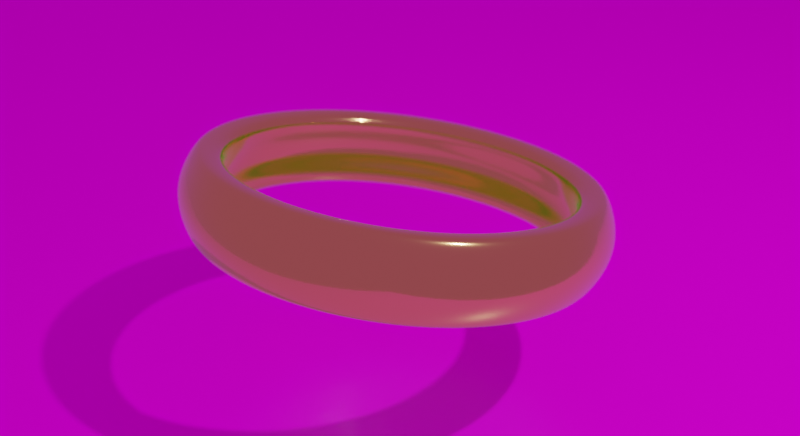 # Source: ring.blend  (saved by Blender 3.2.14; exported with 4.5.12 LTS)
import bpy
from mathutils import Matrix  # noqa: F401  (used for matrix-valued properties, if any)

bpy.ops.wm.read_factory_settings(use_empty=True)
scene = bpy.context.scene
scene.name = 'Scene'

# ---- collections
col_collection = bpy.data.collections.new('Collection'); scene.collection.children.link(col_collection)

# ---- images (referenced by path relative to the original .blend; pixels are not part of the script)
import os
ASSET_DIR = os.environ.get("B2B_ASSET_DIR", "")  # directory of the original .blend (textures are referenced by path, not embedded)
HERE = os.path.dirname(os.path.abspath(__file__))  # packed textures are extracted next to this script under _unpacked/

def load_image(name, relpath, width, height, colorspace="sRGB"):
    """Load a texture the original file referenced (path relative to the .blend, or extracted next to this script)."""
    p = next((c for c in (os.path.join(HERE, relpath), os.path.join(ASSET_DIR, relpath)) if relpath and os.path.exists(c)), "")
    if p:
        img = bpy.data.images.load(p, check_existing=True)
        img.name = name
    else:  # same state as the original file: an image datablock whose file is absent (Cycles renders it pink)
        img = bpy.data.images.new(name, width, height)
        img.source = "FILE"
        img.filepath = "//" + (relpath or name)
    img.colorspace_settings.name = colorspace
    return img
img_drawing_png = load_image('drawing.png', 'drawing.png', 1024, 1024, 'Non-Color')
img_ground037_2k_displacement_jpg = load_image('Ground037_2K_Displacement.jpg', 'Ground037_2K_Displacement.jpg', 1024, 1024, 'Non-Color')
img_ground037_2k_color_jpg_001 = load_image('Ground037_2K_Color.jpg.001', 'Ground037_2K_Color.jpg', 1024, 1024, 'sRGB')
img_ground037_2k_roughness_jpg = load_image('Ground037_2K_Roughness.jpg', 'Ground037_2K_Roughness.jpg', 1024, 1024, 'Non-Color')
img_brown_photostudio_01_4k_hdr = load_image('brown_photostudio_01_4k.hdr', 'brown_photostudio_01_4k.hdr', 1024, 1024, 'Linear Rec.709')

# ---- materials (node trees are filled in below, after node groups)
mat_ring = bpy.data.materials.new('Ring')
mat_material = bpy.data.materials.new('Material')

# ---- material node trees
mat_ring.use_nodes = True; mat_ring.node_tree.nodes.clear()
_N = mat_ring.node_tree.nodes; _L = mat_ring.node_tree.links
n0 = _N.new('ShaderNodeMapping'); n0.name = 'Mapping.001'; n0.location = (-717, 303)
n0.width = 240
n1 = _N.new('ShaderNodeTexCoord'); n1.name = 'Texture Coordinate.001'; n1.location = (-917, 286)
n2 = _N.new('ShaderNodeTexImage'); n2.name = 'Image Texture.001'; n2.location = (-417, 274)
n2.image = img_drawing_png
n3 = _N.new('ShaderNodeBump'); n3.name = 'Bump'; n3.location = (44, -77)
n3.invert = True
n3.inputs[2].default_value = 1.0
n4 = _N.new('ShaderNodeBsdfPrincipled'); n4.name = 'Principled BSDF'; n4.location = (693, 325)
n4.distribution = 'GGX'
n4.subsurface_method = 'RANDOM_WALK_SKIN'
n4.inputs[0].default_value = (0.6445, 0.3549, 0.1408, 1.0)
n4.inputs[1].default_value = 1.0
n4.inputs[2].default_value = 0.118
n4.inputs[3].default_value = 1.45
n4.inputs[27].default_value = (0.4407, 0.4036, 0.05346, 1.0)
n5 = _N.new('ShaderNodeValToRGB'); n5.name = 'ColorRamp'; n5.location = (18, 186)
while len(n5.color_ramp.elements) > 1: n5.color_ramp.elements.remove(n5.color_ramp.elements[-1])
n5.color_ramp.elements[0].position = 0.0; n5.color_ramp.elements[0].color = (0.6445, 0.159, 0.02416, 1.0)
_e = n5.color_ramp.elements.new(1.0); _e.color = (1.0, 1.0, 1.0, 1.0)
n6 = _N.new('ShaderNodeOutputMaterial'); n6.name = 'Material Output'; n6.location = (1411, 394)
n7 = _N.new('ShaderNodeEmission'); n7.name = 'Emission'; n7.location = (924, 561)
n7.inputs[0].default_value = (0.03062, 1.0, 0.04756, 1.0)
n7.inputs[1].default_value = 19.5
n8 = _N.new('ShaderNodeMath'); n8.name = 'Math'; n8.location = (436, 363)
n8.operation = 'MULTIPLY'
n9 = _N.new('ShaderNodeMixShader'); n9.name = 'Mix Shader'; n9.location = (1148, 468)
n10 = _N.new('ShaderNodeInvert'); n10.name = 'Invert'; n10.location = (221, 314)
n11 = _N.new('ShaderNodeValue'); n11.name = 'Value'; n11.location = (-511, -101)
n11.outputs[0].default_value = 0.003688
_L.new(n0.outputs[0], n2.inputs[0])
_L.new(n1.outputs[2], n0.inputs[0])
_L.new(n2.outputs[0], n5.inputs[0])
_L.new(n2.outputs[0], n3.inputs[3])
_L.new(n3.outputs[0], n4.inputs[5])
_L.new(n9.outputs[0], n6.inputs[0])
_L.new(n4.outputs[0], n9.inputs[1])
_L.new(n8.outputs[0], n9.inputs[0])
_L.new(n10.outputs[0], n8.inputs[0])
_L.new(n2.outputs[0], n10.inputs[1])
_L.new(n7.outputs[0], n9.inputs[2])
_L.new(n11.outputs[0], n3.inputs[1])
_L.new(n11.outputs[0], n8.inputs[1])
n6.is_active_output = True
mat_material.use_nodes = True; mat_material.node_tree.nodes.clear()
_N = mat_material.node_tree.nodes; _L = mat_material.node_tree.links
n0 = _N.new('NodeFrame'); n0.name = 'Frame'; n0.location = (-1188, 509)
n0.label = 'Mapping'
n0.width = 400
n1 = _N.new('NodeFrame'); n1.name = 'Frame.001'; n1.location = (-546, 709)
n1.label = 'Textures'
n1.width = 358
n2 = _N.new('ShaderNodeOutputMaterial'); n2.name = 'Material Output'; n2.location = (382, 479)
n3 = _N.new('ShaderNodeTexImage'); n3.name = 'Image Texture'; n3.location = (88, -590)
n3.label = 'Displacement'
n3.image = img_ground037_2k_displacement_jpg
n4 = _N.new('ShaderNodeDisplacement'); n4.name = 'Displacement'; n4.location = (192, -221)
n4.inputs[2].default_value = 1.0
n5 = _N.new('ShaderNodeTexImage'); n5.name = 'Image Texture.001'; n5.location = (88, -30)
n5.label = 'Base Color'
n5.image = img_ground037_2k_color_jpg_001
n6 = _N.new('ShaderNodeTexImage'); n6.name = 'Image Texture.002'; n6.location = (88, -310)
n6.label = 'Roughness'
n6.image = img_ground037_2k_roughness_jpg
n7 = _N.new('ShaderNodeMapping'); n7.name = 'Mapping'; n7.location = (230, -30)
n7.inputs[3].default_value = (0.5, 0.5, 0.5)
n8 = _N.new('NodeReroute'); n8.name = 'Reroute'; n8.location = (38, -530)
n8.width = 16
n8.socket_idname = 'NodeSocketVector'
n9 = _N.new('ShaderNodeTexCoord'); n9.name = 'Texture Coordinate'; n9.location = (30, -30)
n10 = _N.new('ShaderNodeBsdfPrincipled'); n10.name = 'Principled BSDF'; n10.location = (92, 479)
n10.distribution = 'GGX'
n10.subsurface_method = 'RANDOM_WALK_SKIN'
n10.inputs[3].default_value = 1.45
n10.inputs[27].default_value = (0.0, 0.0, 0.0, 1.0)
n10.inputs[28].default_value = 1.0
n3.parent = n1
n5.parent = n1
n6.parent = n1
n7.parent = n0
n8.parent = n1
n9.parent = n0
_L.new(n10.outputs[0], n2.inputs[0])
_L.new(n3.outputs[0], n4.inputs[0])
_L.new(n4.outputs[0], n2.inputs[2])
_L.new(n5.outputs[0], n10.inputs[0])
_L.new(n6.outputs[0], n10.inputs[2])
_L.new(n8.outputs[0], n5.inputs[0])
_L.new(n8.outputs[0], n6.inputs[0])
_L.new(n8.outputs[0], n3.inputs[0])
_L.new(n7.outputs[0], n8.inputs[0])
_L.new(n9.outputs[2], n7.inputs[0])
n2.is_active_output = True

# ---- world
world_world = bpy.data.worlds.new('World'); scene.world = world_world
world_world.use_nodes = True; world_world.node_tree.nodes.clear()
_N = world_world.node_tree.nodes; _L = world_world.node_tree.links
n0 = _N.new('ShaderNodeOutputWorld'); n0.name = 'World Output'; n0.location = (300, 300)
n1 = _N.new('ShaderNodeBackground'); n1.name = 'Background'; n1.location = (10, 300)
n1.inputs[1].default_value = 0.4
n2 = _N.new('ShaderNodeTexEnvironment'); n2.name = 'Environment Texture'; n2.location = (-280, 280)
n2.image = img_brown_photostudio_01_4k_hdr
_L.new(n1.outputs[0], n0.inputs[0])
_L.new(n2.outputs[0], n1.inputs[0])
n0.is_active_output = True
world_world.color = (0.05088, 0.05088, 0.05088)
world_world.use_sun_shadow = False
world_world.sun_shadow_jitter_overblur = 0.0

# ---- cameras
cam_camera = bpy.data.cameras.new('Camera')
cam_camera.clip_end = 100.0
cam_camera.ortho_scale = 7.314
cam_camera.dof.use_dof = True
cam_camera.dof.focus_distance = 3.47
cam_camera.dof.aperture_fstop = 1.6

# ---- lights
light_light = bpy.data.lights.new('Light', 'POINT')
light_light.transmission_factor = 0.0
light_light.energy = 1000.0
light_light.shadow_soft_size = 0.1
light_light.shadow_maximum_resolution = 0.006
light_light.use_absolute_resolution = True

# ---- meshes
me_cylinder = bpy.data.meshes.new('Cylinder')
me_cylinder.from_pydata([(-1.219e-08, 1.09, -3.805e-11), (0.2126, 1.069, -3.805e-11), (0.4169, 1.007, -3.805e-11), (0.6053, 0.9059, -3.805e-11), (0.7704, 0.7704, -3.805e-11), (0.9059, 0.6053, -3.805e-11), (1.007, 0.4169, -3.805e-11), (1.069, 0.2126, -3.805e-11), (1.09, -3.896e-08, -3.805e-11), (1.069, -0.2126, -3.805e-11), (1.007, -0.4169, -3.805e-11), (0.9059, -0.6053, -3.805e-11), (0.7704, -0.7704, -3.805e-11), (0.6053, -0.9059, -3.805e-11), (0.4169, -1.007, -3.805e-11), (0.2126, -1.069, -3.805e-11), (-1.074e-07, -1.09, -3.805e-11), (-0.2126, -1.069, -3.805e-11), (-0.4169, -1.007, -3.805e-11), (-0.6053, -0.9059, -3.805e-11), (-0.7704, -0.7704, -3.805e-11), (-0.9059, -0.6053, -3.805e-11), (-1.007, -0.4169, -3.805e-11), (-1.069, -0.2126, -3.805e-11), (-1.09, 2.166e-08, -3.805e-11), (-1.069, 0.2126, -3.805e-11), (-1.007, 0.4169, -3.805e-11), (-0.9059, 0.6053, -3.805e-11), (-0.7704, 0.7704, -3.805e-11), (-0.6053, 0.9059, -3.805e-11), (-0.4169, 1.007, -3.805e-11), (-0.2126, 1.069, -3.805e-11), (-2.903e-08, 0.9132, -3.534e-11), (0.1782, 0.8956, -3.534e-11), (0.3495, 0.8437, -3.534e-11), (0.5073, 0.7593, -3.534e-11), (0.6457, 0.6457, -3.534e-11), (0.7593, 0.5073, -3.534e-11), (0.8437, 0.3495, -3.534e-11), (0.8956, 0.1782, -3.534e-11), (0.9132, -3.375e-08, -3.534e-11), (0.8956, -0.1782, -3.534e-11), (0.8437, -0.3495, -3.534e-11), (0.7593, -0.5073, -3.534e-11), (0.6457, -0.6457, -3.534e-11), (0.5073, -0.7593, -3.534e-11), (0.3495, -0.8437, -3.534e-11), (0.1782, -0.8956, -3.534e-11), (-9.278e-08, -0.9132, -3.534e-11), (-0.1782, -0.8956, -3.534e-11), (-0.3495, -0.8437, -3.534e-11), (-0.5073, -0.7593, -3.534e-11), (-0.6457, -0.6457, -3.534e-11), (-0.7593, -0.5073, -3.534e-11), (-0.8437, -0.3495, -3.534e-11), (-0.8956, -0.1782, -3.534e-11), (-0.9132, 1.923e-08, -3.534e-11), (-0.8956, 0.1782, -3.534e-11), (-0.8437, 0.3495, -3.534e-11), (-0.7593, 0.5073, -3.534e-11), (-0.6457, 0.6457, -3.534e-11), (-0.5073, 0.7593, -3.534e-11), (-0.3495, 0.8437, -3.534e-11), (-0.1782, 0.8956, -3.534e-11), (-1.099e-08, 1.003, -0.764), (-1.795e-08, 0.9641, -0.7897), (-1.795e-08, 0.9641, 0.7897), (-1.099e-08, 1.003, 0.764), (0.1881, 0.9456, -0.7897), (0.1957, 0.9839, -0.764), (0.1957, 0.9839, 0.764), (0.1881, 0.9456, 0.7897), (0.3689, 0.8907, -0.7897), (0.3839, 0.9268, -0.764), (0.3839, 0.9268, 0.764), (0.3689, 0.8907, 0.7897), (0.5356, 0.8016, -0.7897), (0.5573, 0.8341, -0.764), (0.5573, 0.8341, 0.764), (0.5356, 0.8016, 0.7897), (0.6817, 0.6817, -0.7897), (0.7094, 0.7094, -0.764), (0.7094, 0.7094, 0.764), (0.6817, 0.6817, 0.7897), (0.8016, 0.5356, -0.7897), (0.8341, 0.5573, -0.764), (0.8341, 0.5573, 0.764), (0.8016, 0.5356, 0.7897), (0.8907, 0.3689, -0.7897), (0.9268, 0.3839, -0.764), (0.9268, 0.3839, 0.764), (0.8907, 0.3689, 0.7897), (0.9456, 0.1881, -0.7897), (0.9839, 0.1957, -0.764), (0.9839, 0.1957, 0.764), (0.9456, 0.1881, 0.7897), (0.9641, -3.635e-08, -0.7897), (1.003, -3.743e-08, -0.764), (1.003, -3.743e-08, 0.764), (0.9641, -3.635e-08, 0.7897), (0.9456, -0.1881, -0.7897), (0.9839, -0.1957, -0.764), (0.9839, -0.1957, 0.764), (0.9456, -0.1881, 0.7897), (0.8907, -0.3689, -0.7897), (0.9268, -0.3839, -0.764), (0.9268, -0.3839, 0.764), (0.8907, -0.3689, 0.7897), (0.8016, -0.5356, -0.7897), (0.8341, -0.5573, -0.764), (0.8341, -0.5573, 0.764), (0.8016, -0.5356, 0.7897), (0.6817, -0.6817, -0.7897), (0.7094, -0.7094, -0.764), (0.7094, -0.7094, 0.764), (0.6817, -0.6817, 0.7897), (0.5356, -0.8016, -0.7897), (0.5573, -0.8341, -0.764), (0.5573, -0.8341, 0.764), (0.5356, -0.8016, 0.7897), (0.3689, -0.8907, -0.7897), (0.3839, -0.9268, -0.764), (0.3839, -0.9268, 0.764), (0.3689, -0.8907, 0.7897), (0.1881, -0.9456, -0.7897), (0.1957, -0.9839, -0.764), (0.1957, -0.9839, 0.764), (0.1881, -0.9456, 0.7897), (-9.632e-08, -0.9641, -0.7897), (-9.869e-08, -1.003, -0.764), (-9.869e-08, -1.003, 0.764), (-9.632e-08, -0.9641, 0.7897), (-0.1881, -0.9456, -0.7897), (-0.1957, -0.9839, -0.764), (-0.1957, -0.9839, 0.764), (-0.1881, -0.9456, 0.7897), (-0.3689, -0.8907, -0.7897), (-0.3839, -0.9268, -0.764), (-0.3839, -0.9268, 0.764), (-0.3689, -0.8907, 0.7897), (-0.5356, -0.8016, -0.7897), (-0.5573, -0.8341, -0.764), (-0.5573, -0.8341, 0.764), (-0.5356, -0.8016, 0.7897), (-0.6817, -0.6817, -0.7897), (-0.7094, -0.7094, -0.764), (-0.7094, -0.7094, 0.764), (-0.6817, -0.6817, 0.7897), (-0.8016, -0.5356, -0.7897), (-0.8341, -0.5573, -0.764), (-0.8341, -0.5573, 0.764), (-0.8016, -0.5356, 0.7897), (-0.8907, -0.3689, -0.7897), (-0.9268, -0.3839, -0.764), (-0.9268, -0.3839, 0.764), (-0.8907, -0.3689, 0.7897), (-0.9456, -0.1881, -0.7897), (-0.9839, -0.1957, -0.764), (-0.9839, -0.1957, 0.764), (-0.9456, -0.1881, 0.7897), (-0.9641, 1.826e-08, -0.7897), (-1.003, 1.838e-08, -0.764), (-1.003, 1.838e-08, 0.764), (-0.9641, 1.826e-08, 0.7897), (-0.9456, 0.1881, -0.7897), (-0.9839, 0.1957, -0.764), (-0.9839, 0.1957, 0.764), (-0.9456, 0.1881, 0.7897), (-0.8907, 0.3689, -0.7897), (-0.9268, 0.3839, -0.764), (-0.9268, 0.3839, 0.764), (-0.8907, 0.3689, 0.7897), (-0.8016, 0.5356, -0.7897), (-0.8341, 0.5573, -0.764), (-0.8341, 0.5573, 0.764), (-0.8016, 0.5356, 0.7897), (-0.6817, 0.6817, -0.7897), (-0.7094, 0.7094, -0.764), (-0.7094, 0.7094, 0.764), (-0.6817, 0.6817, 0.7897), (-0.5356, 0.8016, -0.7897), (-0.5573, 0.8341, -0.764), (-0.5573, 0.8341, 0.764), (-0.5356, 0.8016, 0.7897), (-0.3689, 0.8907, -0.7897), (-0.3839, 0.9268, -0.764), (-0.3839, 0.9268, 0.764), (-0.3689, 0.8907, 0.7897), (-0.1881, 0.9456, -0.7897), (-0.1957, 0.9839, -0.764), (-0.1957, 0.9839, 0.764), (-0.1881, 0.9456, 0.7897), (-2.46e-08, 0.93, -0.7873), (-2.808e-08, 0.8334, -0.7026), (0.1626, 0.8174, -0.7026), (0.1814, 0.9121, -0.7873), (0.1814, 0.9121, 0.7873), (0.1626, 0.8174, 0.7026), (-2.808e-08, 0.8334, 0.7026), (-2.46e-08, 0.93, 0.7873), (0.3189, 0.77, -0.7026), (0.3559, 0.8592, -0.7873), (0.3559, 0.8592, 0.7873), (0.3189, 0.77, 0.7026), (0.463, 0.6929, -0.7026), (0.5167, 0.7732, -0.7873), (0.5167, 0.7732, 0.7873), (0.463, 0.6929, 0.7026), (0.5893, 0.5893, -0.7026), (0.6576, 0.6576, -0.7873), (0.6576, 0.6576, 0.7873), (0.5893, 0.5893, 0.7026), (0.6929, 0.463, -0.7026), (0.7732, 0.5167, -0.7873), (0.7732, 0.5167, 0.7873), (0.6929, 0.463, 0.7026), (0.77, 0.3189, -0.7026), (0.8592, 0.3559, -0.7873), (0.8592, 0.3559, 0.7873), (0.77, 0.3189, 0.7026), (0.8174, 0.1626, -0.7026), (0.9121, 0.1814, -0.7873), (0.9121, 0.1814, 0.7873), (0.8174, 0.1626, 0.7026), (0.8334, -3.284e-08, -0.7026), (0.93, -3.538e-08, -0.7873), (0.93, -3.538e-08, 0.7873), (0.8334, -3.284e-08, 0.7026), (0.8174, -0.1626, -0.7026), (0.9121, -0.1814, -0.7873), (0.9121, -0.1814, 0.7873), (0.8174, -0.1626, 0.7026), (0.77, -0.3189, -0.7026), (0.8592, -0.3559, -0.7873), (0.8592, -0.3559, 0.7873), (0.77, -0.3189, 0.7026), (0.6929, -0.463, -0.7026), (0.7732, -0.5167, -0.7873), (0.7732, -0.5167, 0.7873), (0.6929, -0.463, 0.7026), (0.5893, -0.5893, -0.7026), (0.6576, -0.6576, -0.7873), (0.6576, -0.6576, 0.7873), (0.5893, -0.5893, 0.7026), (0.463, -0.6929, -0.7026), (0.5167, -0.7732, -0.7873), (0.5167, -0.7732, 0.7873), (0.463, -0.6929, 0.7026), (0.3189, -0.77, -0.7026), (0.3559, -0.8592, -0.7873), (0.3559, -0.8592, 0.7873), (0.3189, -0.77, 0.7026), (0.1626, -0.8174, -0.7026), (0.1814, -0.9121, -0.7873), (0.1814, -0.9121, 0.7873), (0.1626, -0.8174, 0.7026), (-8.474e-08, -0.8334, -0.7026), (-9.437e-08, -0.93, -0.7873), (-9.437e-08, -0.93, 0.7873), (-8.474e-08, -0.8334, 0.7026), (-0.1626, -0.8174, -0.7026), (-0.1814, -0.9121, -0.7873), (-0.1814, -0.9121, 0.7873), (-0.1626, -0.8174, 0.7026), (-0.3189, -0.77, -0.7026), (-0.3559, -0.8592, -0.7873), (-0.3559, -0.8592, 0.7873), (-0.3189, -0.77, 0.7026), (-0.463, -0.6929, -0.7026), (-0.5167, -0.7732, -0.7873), (-0.5167, -0.7732, 0.7873), (-0.463, -0.6929, 0.7026), (-0.5893, -0.5893, -0.7026), (-0.6576, -0.6576, -0.7873), (-0.6576, -0.6576, 0.7873), (-0.5893, -0.5893, 0.7026), (-0.6929, -0.463, -0.7026), (-0.7732, -0.5167, -0.7873), (-0.7732, -0.5167, 0.7873), (-0.6929, -0.463, 0.7026), (-0.77, -0.3189, -0.7026), (-0.8592, -0.3559, -0.7873), (-0.8592, -0.3559, 0.7873), (-0.77, -0.3189, 0.7026), (-0.8174, -0.1626, -0.7026), (-0.9121, -0.1814, -0.7873), (-0.9121, -0.1814, 0.7873), (-0.8174, -0.1626, 0.7026), (-0.8334, 1.618e-08, -0.7026), (-0.93, 1.826e-08, -0.7873), (-0.93, 1.826e-08, 0.7873), (-0.8334, 1.618e-08, 0.7026), (-0.8174, 0.1626, -0.7026), (-0.9121, 0.1814, -0.7873), (-0.9121, 0.1814, 0.7873), (-0.8174, 0.1626, 0.7026), (-0.77, 0.3189, -0.7026), (-0.8592, 0.3559, -0.7873), (-0.8592, 0.3559, 0.7873), (-0.77, 0.3189, 0.7026), (-0.6929, 0.463, -0.7026), (-0.7732, 0.5167, -0.7873), (-0.7732, 0.5167, 0.7873), (-0.6929, 0.463, 0.7026), (-0.5893, 0.5893, -0.7026), (-0.6576, 0.6576, -0.7873), (-0.6576, 0.6576, 0.7873), (-0.5893, 0.5893, 0.7026), (-0.463, 0.6929, -0.7026), (-0.5167, 0.7732, -0.7873), (-0.5167, 0.7732, 0.7873), (-0.463, 0.6929, 0.7026), (-0.3189, 0.77, -0.7026), (-0.3559, 0.8592, -0.7873), (-0.3559, 0.8592, 0.7873), (-0.3189, 0.77, 0.7026), (-0.1626, 0.8174, -0.7026), (-0.1814, 0.9121, -0.7873), (-0.1814, 0.9121, 0.7873), (-0.1626, 0.8174, 0.7026)], [], [(31, 0, 67, 190), (73, 77, 3, 2), (77, 81, 4, 3), (81, 85, 5, 4), (85, 89, 6, 5), (89, 93, 7, 6), (93, 97, 8, 7), (97, 101, 9, 8), (101, 105, 10, 9), (105, 109, 11, 10), (109, 113, 12, 11), (113, 117, 13, 12), (117, 121, 14, 13), (121, 125, 15, 14), (125, 129, 16, 15), (129, 133, 17, 16), (133, 137, 18, 17), (137, 141, 19, 18), (141, 145, 20, 19), (145, 149, 21, 20), (149, 153, 22, 21), (153, 157, 23, 22), (157, 161, 24, 23), (161, 165, 25, 24), (165, 169, 26, 25), (169, 173, 27, 26), (173, 177, 28, 27), (177, 181, 29, 28), (181, 185, 30, 29), (185, 189, 31, 30), (188, 184, 313, 317), (193, 32, 33, 194), (191, 66, 199, 318), (66, 71, 196, 199), (184, 180, 309, 313), (180, 176, 305, 309), (176, 172, 301, 305), (172, 168, 297, 301), (168, 164, 293, 297), (164, 160, 289, 293), (160, 156, 285, 289), (156, 152, 281, 285), (152, 148, 277, 281), (148, 144, 273, 277), (144, 140, 269, 273), (140, 136, 265, 269), (136, 132, 261, 265), (132, 128, 257, 261), (128, 124, 253, 257), (124, 120, 249, 253), (120, 116, 245, 249), (116, 112, 241, 245), (112, 108, 237, 241), (108, 104, 233, 237), (104, 100, 229, 233), (100, 96, 225, 229), (96, 92, 221, 225), (92, 88, 217, 221), (88, 84, 213, 217), (84, 80, 209, 213), (80, 76, 205, 209), (76, 72, 201, 205), (72, 68, 195, 201), (65, 188, 317, 192), (33, 197, 203, 34), (63, 319, 198, 32), (204, 35, 36, 208), (208, 36, 37, 212), (212, 37, 38, 216), (216, 38, 39, 220), (220, 39, 40, 224), (224, 40, 41, 228), (228, 41, 42, 232), (232, 42, 43, 236), (236, 43, 44, 240), (240, 44, 45, 244), (244, 45, 46, 248), (248, 46, 47, 252), (252, 47, 48, 256), (256, 48, 49, 260), (260, 49, 50, 264), (264, 50, 51, 268), (268, 51, 52, 272), (272, 52, 53, 276), (276, 53, 54, 280), (280, 54, 55, 284), (284, 55, 56, 288), (288, 56, 57, 292), (292, 57, 58, 296), (296, 58, 59, 300), (300, 59, 60, 304), (304, 60, 61, 308), (308, 61, 62, 312), (312, 62, 63, 316), (62, 315, 319, 63), (200, 34, 35, 204), (194, 33, 34, 200), (61, 311, 315, 62), (60, 307, 311, 61), (59, 303, 307, 60), (58, 299, 303, 59), (57, 295, 299, 58), (56, 291, 295, 57), (55, 287, 291, 56), (54, 283, 287, 55), (53, 279, 283, 54), (52, 275, 279, 53), (51, 271, 275, 52), (50, 267, 271, 51), (49, 263, 267, 50), (48, 259, 263, 49), (47, 255, 259, 48), (46, 251, 255, 47), (45, 247, 251, 46), (44, 243, 247, 45), (43, 239, 243, 44), (42, 235, 239, 43), (41, 231, 235, 42), (40, 227, 231, 41), (39, 223, 227, 40), (38, 219, 223, 39), (37, 215, 219, 38), (36, 211, 215, 37), (35, 207, 211, 36), (34, 203, 207, 35), (32, 198, 197, 33), (316, 63, 32, 193), (163, 167, 294, 290), (15, 16, 130, 126), (24, 25, 166, 162), (95, 99, 226, 222), (131, 135, 262, 258), (7, 8, 98, 94), (167, 171, 298, 294), (16, 17, 134, 130), (25, 26, 170, 166), (99, 103, 230, 226), (135, 139, 266, 262), (8, 9, 102, 98), (64, 69, 1, 0), (171, 175, 302, 298), (17, 18, 138, 134), (0, 1, 70, 67), (26, 27, 174, 170), (103, 107, 234, 230), (139, 143, 270, 266), (9, 10, 106, 102), (175, 179, 306, 302), (18, 19, 142, 138), (71, 75, 202, 196), (27, 28, 178, 174), (107, 111, 238, 234), (1, 2, 74, 70), (143, 147, 274, 270), (10, 11, 110, 106), (179, 183, 310, 306), (19, 20, 146, 142), (75, 79, 206, 202), (28, 29, 182, 178), (111, 115, 242, 238), (2, 3, 78, 74), (147, 151, 278, 274), (11, 12, 114, 110), (183, 187, 314, 310), (20, 21, 150, 146), (79, 83, 210, 206), (29, 30, 186, 182), (115, 119, 246, 242), (3, 4, 82, 78), (151, 155, 282, 278), (12, 13, 118, 114), (187, 191, 318, 314), (21, 22, 154, 150), (83, 87, 214, 210), (30, 31, 190, 186), (119, 123, 250, 246), (4, 5, 86, 82), (155, 159, 286, 282), (13, 14, 122, 118), (189, 64, 0, 31), (22, 23, 158, 154), (87, 91, 218, 214), (69, 73, 2, 1), (123, 127, 254, 250), (5, 6, 90, 86), (159, 163, 290, 286), (14, 15, 126, 122), (23, 24, 162, 158), (91, 95, 222, 218), (127, 131, 258, 254), (6, 7, 94, 90), (65, 68, 69, 64), (71, 66, 67, 70), (68, 72, 73, 69), (75, 71, 70, 74), (72, 76, 77, 73), (79, 75, 74, 78), (76, 80, 81, 77), (83, 79, 78, 82), (80, 84, 85, 81), (87, 83, 82, 86), (84, 88, 89, 85), (91, 87, 86, 90), (88, 92, 93, 89), (95, 91, 90, 94), (92, 96, 97, 93), (99, 95, 94, 98), (96, 100, 101, 97), (103, 99, 98, 102), (100, 104, 105, 101), (107, 103, 102, 106), (104, 108, 109, 105), (111, 107, 106, 110), (108, 112, 113, 109), (115, 111, 110, 114), (112, 116, 117, 113), (119, 115, 114, 118), (116, 120, 121, 117), (123, 119, 118, 122), (120, 124, 125, 121), (127, 123, 122, 126), (124, 128, 129, 125), (131, 127, 126, 130), (128, 132, 133, 129), (135, 131, 130, 134), (132, 136, 137, 133), (139, 135, 134, 138), (136, 140, 141, 137), (143, 139, 138, 142), (140, 144, 145, 141), (147, 143, 142, 146), (144, 148, 149, 145), (151, 147, 146, 150), (148, 152, 153, 149), (155, 151, 150, 154), (152, 156, 157, 153), (159, 155, 154, 158), (156, 160, 161, 157), (163, 159, 158, 162), (160, 164, 165, 161), (167, 163, 162, 166), (164, 168, 169, 165), (171, 167, 166, 170), (168, 172, 173, 169), (175, 171, 170, 174), (172, 176, 177, 173), (179, 175, 174, 178), (176, 180, 181, 177), (183, 179, 178, 182), (180, 184, 185, 181), (187, 183, 182, 186), (184, 188, 189, 185), (191, 187, 186, 190), (188, 65, 64, 189), (66, 191, 190, 67), (193, 194, 195, 192), (197, 198, 199, 196), (194, 200, 201, 195), (203, 197, 196, 202), (200, 204, 205, 201), (207, 203, 202, 206), (204, 208, 209, 205), (211, 207, 206, 210), (208, 212, 213, 209), (215, 211, 210, 214), (212, 216, 217, 213), (219, 215, 214, 218), (216, 220, 221, 217), (223, 219, 218, 222), (220, 224, 225, 221), (227, 223, 222, 226), (224, 228, 229, 225), (231, 227, 226, 230), (228, 232, 233, 229), (235, 231, 230, 234), (232, 236, 237, 233), (239, 235, 234, 238), (236, 240, 241, 237), (243, 239, 238, 242), (240, 244, 245, 241), (247, 243, 242, 246), (244, 248, 249, 245), (251, 247, 246, 250), (248, 252, 253, 249), (255, 251, 250, 254), (252, 256, 257, 253), (259, 255, 254, 258), (256, 260, 261, 257), (263, 259, 258, 262), (260, 264, 265, 261), (267, 263, 262, 266), (264, 268, 269, 265), (271, 267, 266, 270), (268, 272, 273, 269), (275, 271, 270, 274), (272, 276, 277, 273), (279, 275, 274, 278), (276, 280, 281, 277), (283, 279, 278, 282), (280, 284, 285, 281), (287, 283, 282, 286), (284, 288, 289, 285), (291, 287, 286, 290), (288, 292, 293, 289), (295, 291, 290, 294), (292, 296, 297, 293), (299, 295, 294, 298), (296, 300, 301, 297), (303, 299, 298, 302), (300, 304, 305, 301), (307, 303, 302, 306), (304, 308, 309, 305), (311, 307, 306, 310), (308, 312, 313, 309), (315, 311, 310, 314), (312, 316, 317, 313), (319, 315, 314, 318), (316, 193, 192, 317), (198, 319, 318, 199), (68, 65, 192, 195)])
me_cylinder.polygons.foreach_set('use_smooth', [True] * 320)
_uv = me_cylinder.uv_layers.new(name='UVMap')
_uv.uv.foreach_set('vector', [0.2845, 0.5003, 0.2534, 0.5003, 0.2534, 1.079, 0.2845, 1.079, 0.1913, -0.07836, 0.1603, -0.07836, 0.1603, 0.5003, 0.1913, 0.5003, 0.1603, -0.07836, 0.1292, -0.07836, 0.1292, 0.5003, 0.1603, 0.5003, 0.1292, -0.07836, 0.09813, -0.07836, 0.09813, 0.5003, 0.1292, 0.5003, 0.09813, -0.07836, 0.06707, -0.07836, 0.06707, 0.5003, 0.09813, 0.5003, 0.06707, -0.07836, 0.03601, -0.07836, 0.03601, 0.5003, 0.06707, 0.5003, 0.03601, -0.07836, 0.00495, -0.07836, 0.00495, 0.5003, 0.03601, 0.5003, 0.9989, -0.07836, 0.9678, -0.07836, 0.9678, 0.5003, 0.9989, 0.5003, 0.9678, -0.07836, 0.9368, -0.07836, 0.9368, 0.5003, 0.9678, 0.5003, 0.9368, -0.07836, 0.9057, -0.07836, 0.9057, 0.5003, 0.9368, 0.5003, 0.9057, -0.07836, 0.8746, -0.07836, 0.8746, 0.5003, 0.9057, 0.5003, 0.8746, -0.07836, 0.8436, -0.07836, 0.8436, 0.5003, 0.8746, 0.5003, 0.8436, -0.07836, 0.8125, -0.07836, 0.8125, 0.5003, 0.8436, 0.5003, 0.8125, -0.07836, 0.7815, -0.07836, 0.7815, 0.5003, 0.8125, 0.5003, 0.7815, -0.07836, 0.7504, -0.07836, 0.7504, 0.5003, 0.7815, 0.5003, 0.7504, -0.07836, 0.7193, -0.07836, 0.7193, 0.5003, 0.7504, 0.5003, 0.7193, -0.07836, 0.6883, -0.07836, 0.6883, 0.5003, 0.7193, 0.5003, 0.6883, -0.07836, 0.6572, -0.07836, 0.6572, 0.5003, 0.6883, 0.5003, 0.6572, -0.07836, 0.6262, -0.07836, 0.6262, 0.5003, 0.6572, 0.5003, 0.6262, -0.07836, 0.5951, -0.07836, 0.5951, 0.5003, 0.6262, 0.5003, 0.5951, -0.07836, 0.564, -0.07836, 0.564, 0.5003, 0.5951, 0.5003, 0.564, -0.07836, 0.533, -0.07836, 0.533, 0.5003, 0.564, 0.5003, 0.533, -0.07836, 0.5019, -0.07836, 0.5019, 0.5003, 0.533, 0.5003, 0.5019, -0.07836, 0.4709, -0.07836, 0.4709, 0.5003, 0.5019, 0.5003, 0.4709, -0.07836, 0.4398, -0.07836, 0.4398, 0.5003, 0.4709, 0.5003, 0.4398, -0.07836, 0.4087, -0.07836, 0.4087, 0.5003, 0.4398, 0.5003, 0.4087, -0.07836, 0.3777, -0.07836, 0.3777, 0.5003, 0.4087, 0.5003, 0.3777, -0.07836, 0.3466, -0.07836, 0.3466, 0.5003, 0.3777, 0.5003, 0.3466, -0.07836, 0.3156, -0.07836, 0.3156, 0.5003, 0.3466, 0.5003, 0.3156, -0.07836, 0.2845, -0.07836, 0.2845, 0.5003, 0.3156, 0.5003, 0.2845, -0.0998, 0.3156, -0.0998, 0.3156, -0.0998, 0.2845, -0.0998, 0.2534, -0.07816, 0.2534, 0.5003, 0.2224, 0.5003, 0.2224, -0.07816, 0.2845, 1.1, 0.2534, 1.1, 0.2534, 1.1, 0.2845, 1.1, 0.2534, 1.1, 0.2224, 1.1, 0.2224, 1.1, 0.2534, 1.1, 0.3156, -0.0998, 0.3466, -0.0998, 0.3466, -0.0998, 0.3156, -0.0998, 0.3466, -0.0998, 0.3777, -0.0998, 0.3777, -0.0998, 0.3466, -0.0998, 0.3777, -0.0998, 0.4087, -0.0998, 0.4087, -0.0998, 0.3777, -0.0998, 0.4087, -0.0998, 0.4398, -0.0998, 0.4398, -0.0998, 0.4087, -0.0998, 0.4398, -0.0998, 0.4709, -0.0998, 0.4709, -0.0998, 0.4398, -0.0998, 0.4709, -0.0998, 0.5019, -0.0998, 0.5019, -0.0998, 0.4709, -0.0998, 0.5019, -0.0998, 0.533, -0.0998, 0.533, -0.0998, 0.5019, -0.0998, 0.533, -0.0998, 0.564, -0.0998, 0.564, -0.0998, 0.533, -0.0998, 0.564, -0.0998, 0.5951, -0.0998, 0.5951, -0.0998, 0.564, -0.0998, 0.5951, -0.0998, 0.6262, -0.0998, 0.6262, -0.0998, 0.5951, -0.0998, 0.6262, -0.0998, 0.6572, -0.0998, 0.6572, -0.0998, 0.6262, -0.0998, 0.6572, -0.0998, 0.6883, -0.0998, 0.6883, -0.0998, 0.6572, -0.0998, 0.6883, -0.0998, 0.7193, -0.0998, 0.7193, -0.0998, 0.6883, -0.0998, 0.7193, -0.0998, 0.7504, -0.0998, 0.7504, -0.0998, 0.7193, -0.0998, 0.7504, -0.0998, 0.7815, -0.0998, 0.7815, -0.0998, 0.7504, -0.0998, 0.7815, -0.0998, 0.8125, -0.0998, 0.8125, -0.0998, 0.7815, -0.0998, 0.8125, -0.0998, 0.8436, -0.0998, 0.8436, -0.0998, 0.8125, -0.0998, 0.8436, -0.0998, 0.8746, -0.0998, 0.8746, -0.0998, 0.8436, -0.0998, 0.8746, -0.0998, 0.9057, -0.0998, 0.9057, -0.0998, 0.8746, -0.0998, 0.9057, -0.0998, 0.9368, -0.0998, 0.9368, -0.0998, 0.9057, -0.0998, 0.9368, -0.0998, 0.9678, -0.0998, 0.9678, -0.0998, 0.9368, -0.0998, 0.9678, -0.0998, 0.9989, -0.0998, 0.9989, -0.0998, 0.9678, -0.0998, 0.00495, -0.0998, 0.03601, -0.0998, 0.03601, -0.0998, 0.00495, -0.0998, 0.03601, -0.0998, 0.06707, -0.0998, 0.06707, -0.0998, 0.03601, -0.0998, 0.06707, -0.0998, 0.09813, -0.0998, 0.09813, -0.0998, 0.06707, -0.0998, 0.09813, -0.0998, 0.1292, -0.0998, 0.1292, -0.0998, 0.09813, -0.0998, 0.1292, -0.0998, 0.1603, -0.0998, 0.1603, -0.0998, 0.1292, -0.0998, 0.1603, -0.0998, 0.1913, -0.0998, 0.1913, -0.0998, 0.1603, -0.0998, 0.1913, -0.0998, 0.2224, -0.0998, 0.2224, -0.0998, 0.1913, -0.0998, 0.2534, -0.0998, 0.2845, -0.0998, 0.2845, -0.0998, 0.2534, -0.0998, 0.2224, 0.5003, 0.2224, 1.079, 0.1913, 1.079, 0.1913, 0.5003, 0.2845, 0.5003, 0.2845, 1.079, 0.2534, 1.079, 0.2534, 0.5003, 0.1603, -0.07816, 0.1603, 0.5003, 0.1292, 0.5003, 0.1292, -0.07816, 0.1292, -0.07816, 0.1292, 0.5003, 0.09813, 0.5003, 0.09813, -0.07816, 0.09813, -0.07816, 0.09813, 0.5003, 0.06707, 0.5003, 0.06707, -0.07816, 0.06707, -0.07816, 0.06707, 0.5003, 0.03601, 0.5003, 0.03601, -0.07816, 0.03601, -0.07816, 0.03601, 0.5003, 0.00495, 0.5003, 0.00495, -0.07816, 0.9989, -0.07816, 0.9989, 0.5003, 0.9678, 0.5003, 0.9678, -0.07816, 0.9678, -0.07816, 0.9678, 0.5003, 0.9368, 0.5003, 0.9368, -0.07816, 0.9368, -0.07816, 0.9368, 0.5003, 0.9057, 0.5003, 0.9057, -0.07816, 0.9057, -0.07816, 0.9057, 0.5003, 0.8746, 0.5003, 0.8746, -0.07816, 0.8746, -0.07816, 0.8746, 0.5003, 0.8436, 0.5003, 0.8436, -0.07816, 0.8436, -0.07816, 0.8436, 0.5003, 0.8125, 0.5003, 0.8125, -0.07816, 0.8125, -0.07816, 0.8125, 0.5003, 0.7815, 0.5003, 0.7815, -0.07816, 0.7815, -0.07816, 0.7815, 0.5003, 0.7504, 0.5003, 0.7504, -0.07816, 0.7504, -0.07816, 0.7504, 0.5003, 0.7193, 0.5003, 0.7193, -0.07816, 0.7193, -0.07816, 0.7193, 0.5003, 0.6883, 0.5003, 0.6883, -0.07816, 0.6883, -0.07816, 0.6883, 0.5003, 0.6572, 0.5003, 0.6572, -0.07816, 0.6572, -0.07816, 0.6572, 0.5003, 0.6262, 0.5003, 0.6262, -0.07816, 0.6262, -0.07816, 0.6262, 0.5003, 0.5951, 0.5003, 0.5951, -0.07816, 0.5951, -0.07816, 0.5951, 0.5003, 0.564, 0.5003, 0.564, -0.07816, 0.564, -0.07816, 0.564, 0.5003, 0.533, 0.5003, 0.533, -0.07816, 0.533, -0.07816, 0.533, 0.5003, 0.5019, 0.5003, 0.5019, -0.07816, 0.5019, -0.07816, 0.5019, 0.5003, 0.4709, 0.5003, 0.4709, -0.07816, 0.4709, -0.07816, 0.4709, 0.5003, 0.4398, 0.5003, 0.4398, -0.07816, 0.4398, -0.07816, 0.4398, 0.5003, 0.4087, 0.5003, 0.4087, -0.07816, 0.4087, -0.07816, 0.4087, 0.5003, 0.3777, 0.5003, 0.3777, -0.07816, 0.3777, -0.07816, 0.3777, 0.5003, 0.3466, 0.5003, 0.3466, -0.07816, 0.3466, -0.07816, 0.3466, 0.5003, 0.3156, 0.5003, 0.3156, -0.07816, 0.3156, -0.07816, 0.3156, 0.5003, 0.2845, 0.5003, 0.2845, -0.07816, 0.3156, 0.5003, 0.3156, 1.079, 0.2845, 1.079, 0.2845, 0.5003, 0.1913, -0.07816, 0.1913, 0.5003, 0.1603, 0.5003, 0.1603, -0.07816, 0.2224, -0.07816, 0.2224, 0.5003, 0.1913, 0.5003, 0.1913, -0.07816, 0.3466, 0.5003, 0.3466, 1.079, 0.3156, 1.079, 0.3156, 0.5003, 0.3777, 0.5003, 0.3777, 1.079, 0.3466, 1.079, 0.3466, 0.5003, 0.4087, 0.5003, 0.4087, 1.079, 0.3777, 1.079, 0.3777, 0.5003, 0.4398, 0.5003, 0.4398, 1.079, 0.4087, 1.079, 0.4087, 0.5003, 0.4709, 0.5003, 0.4709, 1.079, 0.4398, 1.079, 0.4398, 0.5003, 0.5019, 0.5003, 0.5019, 1.079, 0.4709, 1.079, 0.4709, 0.5003, 0.533, 0.5003, 0.533, 1.079, 0.5019, 1.079, 0.5019, 0.5003, 0.564, 0.5003, 0.564, 1.079, 0.533, 1.079, 0.533, 0.5003, 0.5951, 0.5003, 0.5951, 1.079, 0.564, 1.079, 0.564, 0.5003, 0.6262, 0.5003, 0.6262, 1.079, 0.5951, 1.079, 0.5951, 0.5003, 0.6572, 0.5003, 0.6572, 1.079, 0.6262, 1.079, 0.6262, 0.5003, 0.6883, 0.5003, 0.6883, 1.079, 0.6572, 1.079, 0.6572, 0.5003, 0.7193, 0.5003, 0.7193, 1.079, 0.6883, 1.079, 0.6883, 0.5003, 0.7504, 0.5003, 0.7504, 1.079, 0.7193, 1.079, 0.7193, 0.5003, 0.7815, 0.5003, 0.7815, 1.079, 0.7504, 1.079, 0.7504, 0.5003, 0.8125, 0.5003, 0.8125, 1.079, 0.7815, 1.079, 0.7815, 0.5003, 0.8436, 0.5003, 0.8436, 1.079, 0.8125, 1.079, 0.8125, 0.5003, 0.8746, 0.5003, 0.8746, 1.079, 0.8436, 1.079, 0.8436, 0.5003, 0.9057, 0.5003, 0.9057, 1.079, 0.8746, 1.079, 0.8746, 0.5003, 0.9368, 0.5003, 0.9368, 1.079, 0.9057, 1.079, 0.9057, 0.5003, 0.9678, 0.5003, 0.9678, 1.079, 0.9368, 1.079, 0.9368, 0.5003, 0.9989, 0.5003, 0.9989, 1.079, 0.9678, 1.079, 0.9678, 0.5003, 0.03601, 0.5003, 0.03601, 1.079, 0.00495, 1.079, 0.00495, 0.5003, 0.06707, 0.5003, 0.06707, 1.079, 0.03601, 1.079, 0.03601, 0.5003, 0.09813, 0.5003, 0.09813, 1.079, 0.06707, 1.079, 0.06707, 0.5003, 0.1292, 0.5003, 0.1292, 1.079, 0.09813, 1.079, 0.09813, 0.5003, 0.1603, 0.5003, 0.1603, 1.079, 0.1292, 1.079, 0.1292, 0.5003, 0.1913, 0.5003, 0.1913, 1.079, 0.1603, 1.079, 0.1603, 0.5003, 0.2534, 0.5003, 0.2534, 1.079, 0.2224, 1.079, 0.2224, 0.5003, 0.2845, -0.07816, 0.2845, 0.5003, 0.2534, 0.5003, 0.2534, -0.07816, 0.5019, 1.1, 0.4709, 1.1, 0.4709, 1.1, 0.5019, 1.1, 0.7815, 0.5003, 0.7504, 0.5003, 0.7504, 1.079, 0.7815, 1.079, 0.5019, 0.5003, 0.4709, 0.5003, 0.4709, 1.079, 0.5019, 1.079, 0.03601, 1.1, 0.00495, 1.1, 0.00495, 1.1, 0.03601, 1.1, 0.7504, 1.1, 0.7193, 1.1, 0.7193, 1.1, 0.7504, 1.1, 0.03601, 0.5003, 0.00495, 0.5003, 0.00495, 1.079, 0.03601, 1.079, 0.4709, 1.1, 0.4398, 1.1, 0.4398, 1.1, 0.4709, 1.1, 0.7504, 0.5003, 0.7193, 0.5003, 0.7193, 1.079, 0.7504, 1.079, 0.4709, 0.5003, 0.4398, 0.5003, 0.4398, 1.079, 0.4709, 1.079, 0.9989, 1.1, 0.9678, 1.1, 0.9678, 1.1, 0.9989, 1.1, 0.7193, 1.1, 0.6883, 1.1, 0.6883, 1.1, 0.7193, 1.1, 0.9989, 0.5003, 0.9678, 0.5003, 0.9678, 1.079, 0.9989, 1.079, 0.2534, -0.07836, 0.2224, -0.07836, 0.2224, 0.5003, 0.2534, 0.5003, 0.4398, 1.1, 0.4087, 1.1, 0.4087, 1.1, 0.4398, 1.1, 0.7193, 0.5003, 0.6883, 0.5003, 0.6883, 1.079, 0.7193, 1.079, 0.2534, 0.5003, 0.2224, 0.5003, 0.2224, 1.079, 0.2534, 1.079, 0.4398, 0.5003, 0.4087, 0.5003, 0.4087, 1.079, 0.4398, 1.079, 0.9678, 1.1, 0.9368, 1.1, 0.9368, 1.1, 0.9678, 1.1, 0.6883, 1.1, 0.6572, 1.1, 0.6572, 1.1, 0.6883, 1.1, 0.9678, 0.5003, 0.9368, 0.5003, 0.9368, 1.079, 0.9678, 1.079, 0.4087, 1.1, 0.3777, 1.1, 0.3777, 1.1, 0.4087, 1.1, 0.6883, 0.5003, 0.6572, 0.5003, 0.6572, 1.079, 0.6883, 1.079, 0.2224, 1.1, 0.1913, 1.1, 0.1913, 1.1, 0.2224, 1.1, 0.4087, 0.5003, 0.3777, 0.5003, 0.3777, 1.079, 0.4087, 1.079, 0.9368, 1.1, 0.9057, 1.1, 0.9057, 1.1, 0.9368, 1.1, 0.2224, 0.5003, 0.1913, 0.5003, 0.1913, 1.079, 0.2224, 1.079, 0.6572, 1.1, 0.6262, 1.1, 0.6262, 1.1, 0.6572, 1.1, 0.9368, 0.5003, 0.9057, 0.5003, 0.9057, 1.079, 0.9368, 1.079, 0.3777, 1.1, 0.3466, 1.1, 0.3466, 1.1, 0.3777, 1.1, 0.6572, 0.5003, 0.6262, 0.5003, 0.6262, 1.079, 0.6572, 1.079, 0.1913, 1.1, 0.1603, 1.1, 0.1603, 1.1, 0.1913, 1.1, 0.3777, 0.5003, 0.3466, 0.5003, 0.3466, 1.079, 0.3777, 1.079, 0.9057, 1.1, 0.8746, 1.1, 0.8746, 1.1, 0.9057, 1.1, 0.1913, 0.5003, 0.1603, 0.5003, 0.1603, 1.079, 0.1913, 1.079, 0.6262, 1.1, 0.5951, 1.1, 0.5951, 1.1, 0.6262, 1.1, 0.9057, 0.5003, 0.8746, 0.5003, 0.8746, 1.079, 0.9057, 1.079, 0.3466, 1.1, 0.3156, 1.1, 0.3156, 1.1, 0.3466, 1.1, 0.6262, 0.5003, 0.5951, 0.5003, 0.5951, 1.079, 0.6262, 1.079, 0.1603, 1.1, 0.1292, 1.1, 0.1292, 1.1, 0.1603, 1.1, 0.3466, 0.5003, 0.3156, 0.5003, 0.3156, 1.079, 0.3466, 1.079, 0.8746, 1.1, 0.8436, 1.1, 0.8436, 1.1, 0.8746, 1.1, 0.1603, 0.5003, 0.1292, 0.5003, 0.1292, 1.079, 0.1603, 1.079, 0.5951, 1.1, 0.564, 1.1, 0.564, 1.1, 0.5951, 1.1, 0.8746, 0.5003, 0.8436, 0.5003, 0.8436, 1.079, 0.8746, 1.079, 0.3156, 1.1, 0.2845, 1.1, 0.2845, 1.1, 0.3156, 1.1, 0.5951, 0.5003, 0.564, 0.5003, 0.564, 1.079, 0.5951, 1.079, 0.1292, 1.1, 0.09813, 1.1, 0.09813, 1.1, 0.1292, 1.1, 0.3156, 0.5003, 0.2845, 0.5003, 0.2845, 1.079, 0.3156, 1.079, 0.8436, 1.1, 0.8125, 1.1, 0.8125, 1.1, 0.8436, 1.1, 0.1292, 0.5003, 0.09813, 0.5003, 0.09813, 1.079, 0.1292, 1.079, 0.564, 1.1, 0.533, 1.1, 0.533, 1.1, 0.564, 1.1, 0.8436, 0.5003, 0.8125, 0.5003, 0.8125, 1.079, 0.8436, 1.079, 0.2845, -0.07836, 0.2534, -0.07836, 0.2534, 0.5003, 0.2845, 0.5003, 0.564, 0.5003, 0.533, 0.5003, 0.533, 1.079, 0.564, 1.079, 0.09813, 1.1, 0.06707, 1.1, 0.06707, 1.1, 0.09813, 1.1, 0.2224, -0.07836, 0.1913, -0.07836, 0.1913, 0.5003, 0.2224, 0.5003, 0.8125, 1.1, 0.7815, 1.1, 0.7815, 1.1, 0.8125, 1.1, 0.09813, 0.5003, 0.06707, 0.5003, 0.06707, 1.079, 0.09813, 1.079, 0.533, 1.1, 0.5019, 1.1, 0.5019, 1.1, 0.533, 1.1, 0.8125, 0.5003, 0.7815, 0.5003, 0.7815, 1.079, 0.8125, 1.079, 0.533, 0.5003, 0.5019, 0.5003, 0.5019, 1.079, 0.533, 1.079, 0.06707, 1.1, 0.03601, 1.1, 0.03601, 1.1, 0.06707, 1.1, 0.7815, 1.1, 0.7504, 1.1, 0.7504, 1.1, 0.7815, 1.1, 0.06707, 0.5003, 0.03601, 0.5003, 0.03601, 1.079, 0.06707, 1.079, 0.2534, -0.0998, 0.2224, -0.0998, 0.2224, -0.07836, 0.2534, -0.07836, 0.2224, 1.1, 0.2534, 1.1, 0.2534, 1.079, 0.2224, 1.079, 0.2224, -0.0998, 0.1913, -0.0998, 0.1913, -0.07836, 0.2224, -0.07836, 0.1913, 1.1, 0.2224, 1.1, 0.2224, 1.079, 0.1913, 1.079, 0.1913, -0.0998, 0.1603, -0.0998, 0.1603, -0.07836, 0.1913, -0.07836, 0.1603, 1.1, 0.1913, 1.1, 0.1913, 1.079, 0.1603, 1.079, 0.1603, -0.0998, 0.1292, -0.0998, 0.1292, -0.07836, 0.1603, -0.07836, 0.1292, 1.1, 0.1603, 1.1, 0.1603, 1.079, 0.1292, 1.079, 0.1292, -0.0998, 0.09813, -0.0998, 0.09813, -0.07836, 0.1292, -0.07836, 0.09813, 1.1, 0.1292, 1.1, 0.1292, 1.079, 0.09813, 1.079, 0.09813, -0.0998, 0.06707, -0.0998, 0.06707, -0.07836, 0.09813, -0.07836, 0.06707, 1.1, 0.09813, 1.1, 0.09813, 1.079, 0.06707, 1.079, 0.06707, -0.0998, 0.03601, -0.0998, 0.03601, -0.07836, 0.06707, -0.07836, 0.03601, 1.1, 0.06707, 1.1, 0.06707, 1.079, 0.03601, 1.079, 0.03601, -0.0998, 0.00495, -0.0998, 0.00495, -0.07836, 0.03601, -0.07836, 0.00495, 1.1, 0.03601, 1.1, 0.03601, 1.079, 0.00495, 1.079, 0.9989, -0.0998, 0.9678, -0.0998, 0.9678, -0.07836, 0.9989, -0.07836, 0.9678, 1.1, 0.9989, 1.1, 0.9989, 1.079, 0.9678, 1.079, 0.9678, -0.0998, 0.9368, -0.0998, 0.9368, -0.07836, 0.9678, -0.07836, 0.9368, 1.1, 0.9678, 1.1, 0.9678, 1.079, 0.9368, 1.079, 0.9368, -0.0998, 0.9057, -0.0998, 0.9057, -0.07836, 0.9368, -0.07836, 0.9057, 1.1, 0.9368, 1.1, 0.9368, 1.079, 0.9057, 1.079, 0.9057, -0.0998, 0.8746, -0.0998, 0.8746, -0.07836, 0.9057, -0.07836, 0.8746, 1.1, 0.9057, 1.1, 0.9057, 1.079, 0.8746, 1.079, 0.8746, -0.0998, 0.8436, -0.0998, 0.8436, -0.07836, 0.8746, -0.07836, 0.8436, 1.1, 0.8746, 1.1, 0.8746, 1.079, 0.8436, 1.079, 0.8436, -0.0998, 0.8125, -0.0998, 0.8125, -0.07836, 0.8436, -0.07836, 0.8125, 1.1, 0.8436, 1.1, 0.8436, 1.079, 0.8125, 1.079, 0.8125, -0.0998, 0.7815, -0.0998, 0.7815, -0.07836, 0.8125, -0.07836, 0.7815, 1.1, 0.8125, 1.1, 0.8125, 1.079, 0.7815, 1.079, 0.7815, -0.0998, 0.7504, -0.0998, 0.7504, -0.07836, 0.7815, -0.07836, 0.7504, 1.1, 0.7815, 1.1, 0.7815, 1.079, 0.7504, 1.079, 0.7504, -0.0998, 0.7193, -0.0998, 0.7193, -0.07836, 0.7504, -0.07836, 0.7193, 1.1, 0.7504, 1.1, 0.7504, 1.079, 0.7193, 1.079, 0.7193, -0.0998, 0.6883, -0.0998, 0.6883, -0.07836, 0.7193, -0.07836, 0.6883, 1.1, 0.7193, 1.1, 0.7193, 1.079, 0.6883, 1.079, 0.6883, -0.0998, 0.6572, -0.0998, 0.6572, -0.07836, 0.6883, -0.07836, 0.6572, 1.1, 0.6883, 1.1, 0.6883, 1.079, 0.6572, 1.079, 0.6572, -0.0998, 0.6262, -0.0998, 0.6262, -0.07836, 0.6572, -0.07836, 0.6262, 1.1, 0.6572, 1.1, 0.6572, 1.079, 0.6262, 1.079, 0.6262, -0.0998, 0.5951, -0.0998, 0.5951, -0.07836, 0.6262, -0.07836, 0.5951, 1.1, 0.6262, 1.1, 0.6262, 1.079, 0.5951, 1.079, 0.5951, -0.0998, 0.564, -0.0998, 0.564, -0.07836, 0.5951, -0.07836, 0.564, 1.1, 0.5951, 1.1, 0.5951, 1.079, 0.564, 1.079, 0.564, -0.0998, 0.533, -0.0998, 0.533, -0.07836, 0.564, -0.07836, 0.533, 1.1, 0.564, 1.1, 0.564, 1.079, 0.533, 1.079, 0.533, -0.0998, 0.5019, -0.0998, 0.5019, -0.07836, 0.533, -0.07836, 0.5019, 1.1, 0.533, 1.1, 0.533, 1.079, 0.5019, 1.079, 0.5019, -0.0998, 0.4709, -0.0998, 0.4709, -0.07836, 0.5019, -0.07836, 0.4709, 1.1, 0.5019, 1.1, 0.5019, 1.079, 0.4709, 1.079, 0.4709, -0.0998, 0.4398, -0.0998, 0.4398, -0.07836, 0.4709, -0.07836, 0.4398, 1.1, 0.4709, 1.1, 0.4709, 1.079, 0.4398, 1.079, 0.4398, -0.0998, 0.4087, -0.0998, 0.4087, -0.07836, 0.4398, -0.07836, 0.4087, 1.1, 0.4398, 1.1, 0.4398, 1.079, 0.4087, 1.079, 0.4087, -0.0998, 0.3777, -0.0998, 0.3777, -0.07836, 0.4087, -0.07836, 0.3777, 1.1, 0.4087, 1.1, 0.4087, 1.079, 0.3777, 1.079, 0.3777, -0.0998, 0.3466, -0.0998, 0.3466, -0.07836, 0.3777, -0.07836, 0.3466, 1.1, 0.3777, 1.1, 0.3777, 1.079, 0.3466, 1.079, 0.3466, -0.0998, 0.3156, -0.0998, 0.3156, -0.07836, 0.3466, -0.07836, 0.3156, 1.1, 0.3466, 1.1, 0.3466, 1.079, 0.3156, 1.079, 0.3156, -0.0998, 0.2845, -0.0998, 0.2845, -0.07836, 0.3156, -0.07836, 0.2845, 1.1, 0.3156, 1.1, 0.3156, 1.079, 0.2845, 1.079, 0.2845, -0.0998, 0.2534, -0.0998, 0.2534, -0.07836, 0.2845, -0.07836, 0.2534, 1.1, 0.2845, 1.1, 0.2845, 1.079, 0.2534, 1.079, 0.2534, -0.07816, 0.2224, -0.07816, 0.2224, -0.0998, 0.2534, -0.0998, 0.2224, 1.079, 0.2534, 1.079, 0.2534, 1.1, 0.2224, 1.1, 0.2224, -0.07816, 0.1913, -0.07816, 0.1913, -0.0998, 0.2224, -0.0998, 0.1913, 1.079, 0.2224, 1.079, 0.2224, 1.1, 0.1913, 1.1, 0.1913, -0.07816, 0.1603, -0.07816, 0.1603, -0.0998, 0.1913, -0.0998, 0.1603, 1.079, 0.1913, 1.079, 0.1913, 1.1, 0.1603, 1.1, 0.1603, -0.07816, 0.1292, -0.07816, 0.1292, -0.0998, 0.1603, -0.0998, 0.1292, 1.079, 0.1603, 1.079, 0.1603, 1.1, 0.1292, 1.1, 0.1292, -0.07816, 0.09813, -0.07816, 0.09813, -0.0998, 0.1292, -0.0998, 0.09813, 1.079, 0.1292, 1.079, 0.1292, 1.1, 0.09813, 1.1, 0.09813, -0.07816, 0.06707, -0.07816, 0.06707, -0.0998, 0.09813, -0.0998, 0.06707, 1.079, 0.09813, 1.079, 0.09813, 1.1, 0.06707, 1.1, 0.06707, -0.07816, 0.03601, -0.07816, 0.03601, -0.0998, 0.06707, -0.0998, 0.03601, 1.079, 0.06707, 1.079, 0.06707, 1.1, 0.03601, 1.1, 0.03601, -0.07816, 0.00495, -0.07816, 0.00495, -0.0998, 0.03601, -0.0998, 0.00495, 1.079, 0.03601, 1.079, 0.03601, 1.1, 0.00495, 1.1, 0.9989, -0.07816, 0.9678, -0.07816, 0.9678, -0.0998, 0.9989, -0.0998, 0.9678, 1.079, 0.9989, 1.079, 0.9989, 1.1, 0.9678, 1.1, 0.9678, -0.07816, 0.9368, -0.07816, 0.9368, -0.0998, 0.9678, -0.0998, 0.9368, 1.079, 0.9678, 1.079, 0.9678, 1.1, 0.9368, 1.1, 0.9368, -0.07816, 0.9057, -0.07816, 0.9057, -0.0998, 0.9368, -0.0998, 0.9057, 1.079, 0.9368, 1.079, 0.9368, 1.1, 0.9057, 1.1, 0.9057, -0.07816, 0.8746, -0.07816, 0.8746, -0.0998, 0.9057, -0.0998, 0.8746, 1.079, 0.9057, 1.079, 0.9057, 1.1, 0.8746, 1.1, 0.8746, -0.07816, 0.8436, -0.07816, 0.8436, -0.0998, 0.8746, -0.0998, 0.8436, 1.079, 0.8746, 1.079, 0.8746, 1.1, 0.8436, 1.1, 0.8436, -0.07816, 0.8125, -0.07816, 0.8125, -0.0998, 0.8436, -0.0998, 0.8125, 1.079, 0.8436, 1.079, 0.8436, 1.1, 0.8125, 1.1, 0.8125, -0.07816, 0.7815, -0.07816, 0.7815, -0.0998, 0.8125, -0.0998, 0.7815, 1.079, 0.8125, 1.079, 0.8125, 1.1, 0.7815, 1.1, 0.7815, -0.07816, 0.7504, -0.07816, 0.7504, -0.0998, 0.7815, -0.0998, 0.7504, 1.079, 0.7815, 1.079, 0.7815, 1.1, 0.7504, 1.1, 0.7504, -0.07816, 0.7193, -0.07816, 0.7193, -0.0998, 0.7504, -0.0998, 0.7193, 1.079, 0.7504, 1.079, 0.7504, 1.1, 0.7193, 1.1, 0.7193, -0.07816, 0.6883, -0.07816, 0.6883, -0.0998, 0.7193, -0.0998, 0.6883, 1.079, 0.7193, 1.079, 0.7193, 1.1, 0.6883, 1.1, 0.6883, -0.07816, 0.6572, -0.07816, 0.6572, -0.0998, 0.6883, -0.0998, 0.6572, 1.079, 0.6883, 1.079, 0.6883, 1.1, 0.6572, 1.1, 0.6572, -0.07816, 0.6262, -0.07816, 0.6262, -0.0998, 0.6572, -0.0998, 0.6262, 1.079, 0.6572, 1.079, 0.6572, 1.1, 0.6262, 1.1, 0.6262, -0.07816, 0.5951, -0.07816, 0.5951, -0.0998, 0.6262, -0.0998, 0.5951, 1.079, 0.6262, 1.079, 0.6262, 1.1, 0.5951, 1.1, 0.5951, -0.07816, 0.564, -0.07816, 0.564, -0.0998, 0.5951, -0.0998, 0.564, 1.079, 0.5951, 1.079, 0.5951, 1.1, 0.564, 1.1, 0.564, -0.07816, 0.533, -0.07816, 0.533, -0.0998, 0.564, -0.0998, 0.533, 1.079, 0.564, 1.079, 0.564, 1.1, 0.533, 1.1, 0.533, -0.07816, 0.5019, -0.07816, 0.5019, -0.0998, 0.533, -0.0998, 0.5019, 1.079, 0.533, 1.079, 0.533, 1.1, 0.5019, 1.1, 0.5019, -0.07816, 0.4709, -0.07816, 0.4709, -0.0998, 0.5019, -0.0998, 0.4709, 1.079, 0.5019, 1.079, 0.5019, 1.1, 0.4709, 1.1, 0.4709, -0.07816, 0.4398, -0.07816, 0.4398, -0.0998, 0.4709, -0.0998, 0.4398, 1.079, 0.4709, 1.079, 0.4709, 1.1, 0.4398, 1.1, 0.4398, -0.07816, 0.4087, -0.07816, 0.4087, -0.0998, 0.4398, -0.0998, 0.4087, 1.079, 0.4398, 1.079, 0.4398, 1.1, 0.4087, 1.1, 0.4087, -0.07816, 0.3777, -0.07816, 0.3777, -0.0998, 0.4087, -0.0998, 0.3777, 1.079, 0.4087, 1.079, 0.4087, 1.1, 0.3777, 1.1, 0.3777, -0.07816, 0.3466, -0.07816, 0.3466, -0.0998, 0.3777, -0.0998, 0.3466, 1.079, 0.3777, 1.079, 0.3777, 1.1, 0.3466, 1.1, 0.3466, -0.07816, 0.3156, -0.07816, 0.3156, -0.0998, 0.3466, -0.0998, 0.3156, 1.079, 0.3466, 1.079, 0.3466, 1.1, 0.3156, 1.1, 0.3156, -0.07816, 0.2845, -0.07816, 0.2845, -0.0998, 0.3156, -0.0998, 0.2845, 1.079, 0.3156, 1.079, 0.3156, 1.1, 0.2845, 1.1, 0.2845, -0.07816, 0.2534, -0.07816, 0.2534, -0.0998, 0.2845, -0.0998, 0.2534, 1.079, 0.2845, 1.079, 0.2845, 1.1, 0.2534, 1.1, 0.2224, -0.0998, 0.2534, -0.0998, 0.2534, -0.0998, 0.2224, -0.0998])
me_cylinder.materials.append(mat_ring)
me_cylinder.use_remesh_fix_poles = True
me_cylinder.use_remesh_preserve_attributes = False
me_cylinder.update()
me_plane = bpy.data.meshes.new('Plane')
me_plane.from_pydata([(-1.0, -1.0, 0.0), (1.0, -1.0, 0.0), (-1.0, 1.0, 0.0), (1.0, 1.0, 0.0)], [], [(0, 1, 3, 2)])
_uv = me_plane.uv_layers.new(name='UVMap')
_uv.uv.foreach_set('vector', [0.0, 0.0, 1.0, 0.0, 1.0, 1.0, 0.0, 1.0])
me_plane.materials.append(mat_material)
me_plane.update()

# ---- objects
ob_light = bpy.data.objects.new('Light', light_light)
ob_camera = bpy.data.objects.new('Camera', cam_camera)
ob_cylinder = bpy.data.objects.new('Cylinder', me_cylinder)
ob_plane = bpy.data.objects.new('Plane', me_plane)

# ---- transforms, parenting, visibility, modifiers, constraints
ob_light.location = (4.076, 1.005, 5.904)
ob_light.rotation_euler = (0.6503, 0.05522, 1.866)
ob_light.lock_rotations_4d = False
ob_light.empty_display_type = 'ARROWS'
ob_light.color = (0.0, 0.0, 0.0, 0.0)
ob_light.lineart.crease_threshold = 0.0
ob_camera.location = (3.025, -2.84, 1.996)
ob_camera.rotation_euler = (1.109, -4.651e-08, 0.8149)
ob_camera.lock_rotations_4d = False
ob_camera.empty_display_type = 'ARROWS'
ob_camera.color = (0.0, 0.0, 0.0, 0.0)
ob_camera.display_type = 'WIRE'
ob_camera.lineart.crease_threshold = 0.0
ob_cylinder.location = (1.094e-08, -6.333e-09, 0.0)
ob_cylinder.rotation_euler = (-0.1745, 0.0, -0.0004697)
ob_cylinder.scale = (0.8502, 0.8502, 0.2162)
_m = ob_cylinder.modifiers.new('Subdivision', 'SUBSURF')
_m.levels = 3
_m.render_levels = 3
ob_plane.location = (-3.015, 2.823, -0.8511)
ob_plane.scale = (5.0, 5.0, 5.0)

# ---- collection membership
col_collection.objects.link(ob_light)
col_collection.objects.link(ob_camera)
col_collection.objects.link(ob_cylinder)
col_collection.objects.link(ob_plane)

# ---- scene / render settings (as saved in the file)
scene.camera = ob_camera
scene.frame_start = 1; scene.frame_end = 200; scene.frame_set(1)
scene.render.engine = 'CYCLES'
scene.render.image_settings.color_depth = '16'
scene.render.resolution_x = 1980
scene.render.resolution_percentage = 50
scene.render.fps = 30
scene.render.film_transparent = True
scene.cycles.samples = 120
scene.cycles.sampling_pattern = 'TABULATED_SOBOL'
scene.cycles.use_light_tree = False
scene.view_settings.look = 'Medium High Contrast'
scene.view_settings.view_transform = 'Filmic'
bpy.context.view_layer.update()
